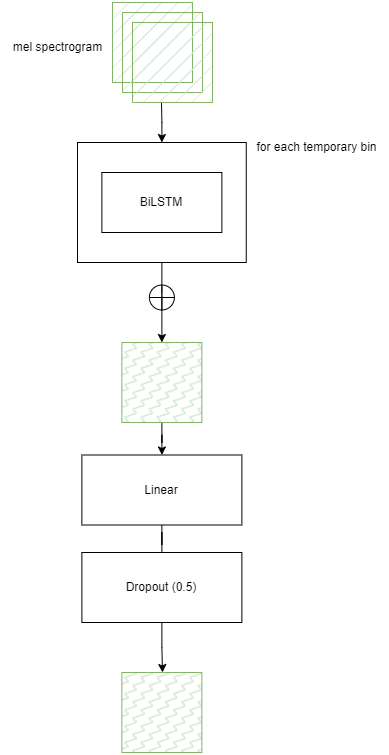

The diagram above was exported from draw.io. Its source (the exported page's mxGraphModel, read from the mxfile embedded in the PNG):
<mxGraphModel dx="987" dy="1924" grid="1" gridSize="10" guides="1" tooltips="1" connect="1" arrows="1" fold="1" page="1" pageScale="1" pageWidth="827" pageHeight="1169" math="0" shadow="0">
  <root>
    <mxCell id="0" />
    <mxCell id="1" parent="0" />
    <mxCell id="C4q7odkVlT4qDOxTWxZS-1" style="edgeStyle=orthogonalEdgeStyle;rounded=0;orthogonalLoop=1;jettySize=auto;html=1;exitX=0.5;exitY=0;exitDx=0;exitDy=0;startArrow=classic;startFill=1;endArrow=none;endFill=0;" edge="1" parent="1" source="C4q7odkVlT4qDOxTWxZS-3">
      <mxGeometry relative="1" as="geometry">
        <mxPoint x="3019" y="960" as="targetPoint" />
      </mxGeometry>
    </mxCell>
    <mxCell id="C4q7odkVlT4qDOxTWxZS-2" style="edgeStyle=orthogonalEdgeStyle;rounded=0;orthogonalLoop=1;jettySize=auto;html=1;startArrow=none;startFill=0;endArrow=classic;endFill=1;" edge="1" parent="1" source="C4q7odkVlT4qDOxTWxZS-3">
      <mxGeometry relative="1" as="geometry">
        <mxPoint x="3019.375" y="1200" as="targetPoint" />
      </mxGeometry>
    </mxCell>
    <mxCell id="C4q7odkVlT4qDOxTWxZS-3" value="" style="whiteSpace=wrap;html=1;fillStyle=auto;" vertex="1" parent="1">
      <mxGeometry x="2935" y="1000" width="168.75" height="120" as="geometry" />
    </mxCell>
    <mxCell id="C4q7odkVlT4qDOxTWxZS-4" value="Linear" style="rounded=0;whiteSpace=wrap;html=1;fillStyle=hatch;" vertex="1" parent="1">
      <mxGeometry x="2939.38" y="1312.5" width="160" height="70" as="geometry" />
    </mxCell>
    <mxCell id="C4q7odkVlT4qDOxTWxZS-5" value="for each temporary bin" style="text;html=1;align=center;verticalAlign=middle;resizable=0;points=[];autosize=1;strokeColor=none;fillColor=none;" vertex="1" parent="1">
      <mxGeometry x="3103.75" y="990" width="140" height="30" as="geometry" />
    </mxCell>
    <mxCell id="C4q7odkVlT4qDOxTWxZS-6" style="edgeStyle=orthogonalEdgeStyle;rounded=0;orthogonalLoop=1;jettySize=auto;html=1;startArrow=none;startFill=0;endArrow=classic;endFill=1;" edge="1" parent="1" source="C4q7odkVlT4qDOxTWxZS-7" target="C4q7odkVlT4qDOxTWxZS-4">
      <mxGeometry relative="1" as="geometry" />
    </mxCell>
    <mxCell id="C4q7odkVlT4qDOxTWxZS-7" value="" style="whiteSpace=wrap;html=1;aspect=fixed;fillStyle=zigzag-line;fillColor=#d5e8d4;strokeColor=#82b366;" vertex="1" parent="1">
      <mxGeometry x="2979.37" y="1200.0000000000002" width="80" height="80" as="geometry" />
    </mxCell>
    <mxCell id="C4q7odkVlT4qDOxTWxZS-8" value="" style="verticalLabelPosition=bottom;verticalAlign=top;html=1;shape=mxgraph.flowchart.summing_function;fillStyle=hatch;" vertex="1" parent="1">
      <mxGeometry x="3006.88" y="1142.5" width="25" height="25" as="geometry" />
    </mxCell>
    <mxCell id="C4q7odkVlT4qDOxTWxZS-9" value="" style="whiteSpace=wrap;html=1;aspect=fixed;fillStyle=zigzag-line;fillColor=#d5e8d4;strokeColor=#82b366;" vertex="1" parent="1">
      <mxGeometry x="2979.38" y="1530.0000000000002" width="80" height="80" as="geometry" />
    </mxCell>
    <mxCell id="C4q7odkVlT4qDOxTWxZS-10" style="edgeStyle=orthogonalEdgeStyle;rounded=0;orthogonalLoop=1;jettySize=auto;html=1;startArrow=none;startFill=0;endArrow=classic;endFill=1;exitX=0.5;exitY=1;exitDx=0;exitDy=0;" edge="1" parent="1" source="C4q7odkVlT4qDOxTWxZS-17">
      <mxGeometry relative="1" as="geometry">
        <mxPoint x="3020" y="1530" as="targetPoint" />
        <mxPoint x="3019.956521739131" y="1740" as="sourcePoint" />
      </mxGeometry>
    </mxCell>
    <mxCell id="C4q7odkVlT4qDOxTWxZS-11" value="" style="group" vertex="1" connectable="0" parent="1">
      <mxGeometry x="2970" y="860" width="100" height="100" as="geometry" />
    </mxCell>
    <mxCell id="C4q7odkVlT4qDOxTWxZS-12" value="" style="whiteSpace=wrap;html=1;aspect=fixed;fillStyle=hatch;fillColor=#d5e8d4;strokeColor=#82b366;" vertex="1" parent="C4q7odkVlT4qDOxTWxZS-11">
      <mxGeometry width="80" height="80" as="geometry" />
    </mxCell>
    <mxCell id="C4q7odkVlT4qDOxTWxZS-13" value="" style="whiteSpace=wrap;html=1;aspect=fixed;fillStyle=hatch;fillColor=#d5e8d4;strokeColor=#82b366;" vertex="1" parent="C4q7odkVlT4qDOxTWxZS-11">
      <mxGeometry x="10" y="10" width="80" height="80" as="geometry" />
    </mxCell>
    <mxCell id="C4q7odkVlT4qDOxTWxZS-14" value="" style="whiteSpace=wrap;html=1;aspect=fixed;fillStyle=hatch;fillColor=#d5e8d4;strokeColor=#82b366;" vertex="1" parent="C4q7odkVlT4qDOxTWxZS-11">
      <mxGeometry x="20" y="20" width="80" height="80" as="geometry" />
    </mxCell>
    <mxCell id="C4q7odkVlT4qDOxTWxZS-15" value="mel spectrogram" style="text;html=1;align=center;verticalAlign=middle;resizable=0;points=[];autosize=1;strokeColor=none;fillColor=none;" vertex="1" parent="1">
      <mxGeometry x="2860" y="890" width="110" height="30" as="geometry" />
    </mxCell>
    <mxCell id="C4q7odkVlT4qDOxTWxZS-16" value="BiLSTM" style="rounded=0;whiteSpace=wrap;html=1;fillStyle=zigzag-line;" vertex="1" parent="1">
      <mxGeometry x="2959.38" y="1030" width="120" height="60" as="geometry" />
    </mxCell>
    <mxCell id="C4q7odkVlT4qDOxTWxZS-17" value="Dropout (0.5)" style="rounded=0;whiteSpace=wrap;html=1;fillStyle=hatch;" vertex="1" parent="1">
      <mxGeometry x="2939.38" y="1410" width="160" height="70" as="geometry" />
    </mxCell>
    <mxCell id="C4q7odkVlT4qDOxTWxZS-18" value="" style="edgeStyle=orthogonalEdgeStyle;rounded=0;orthogonalLoop=1;jettySize=auto;html=1;startArrow=none;startFill=0;endArrow=none;endFill=1;exitX=0.5;exitY=1;exitDx=0;exitDy=0;" edge="1" parent="1" source="C4q7odkVlT4qDOxTWxZS-4" target="C4q7odkVlT4qDOxTWxZS-17">
      <mxGeometry relative="1" as="geometry">
        <mxPoint x="3015.000000000001" y="1630" as="targetPoint" />
        <mxPoint x="3019.38" y="1382.5" as="sourcePoint" />
      </mxGeometry>
    </mxCell>
  </root>
</mxGraphModel>